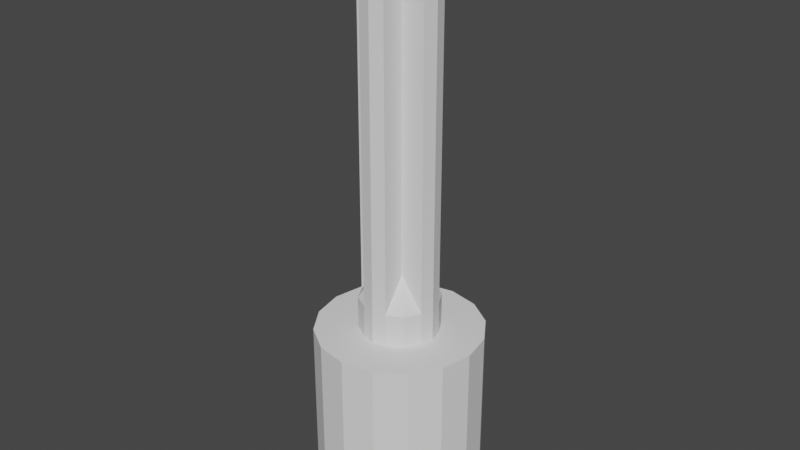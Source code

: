 # Source: LEGO_Axel_v4.blend  (saved by Blender 2.82.7; exported with 4.5.12 LTS)
import bpy
from mathutils import Matrix  # noqa: F401  (used for matrix-valued properties, if any)

bpy.ops.wm.read_factory_settings(use_empty=True)
scene = bpy.context.scene
scene.name = 'Scene'

# ---- collections
col_collection = bpy.data.collections.new('Collection'); scene.collection.children.link(col_collection)

# ---- world
world_world = bpy.data.worlds.new('World'); scene.world = world_world
world_world.use_nodes = True; world_world.node_tree.nodes.clear()
_N = world_world.node_tree.nodes; _L = world_world.node_tree.links
n0 = _N.new('ShaderNodeOutputWorld'); n0.name = 'World Output'; n0.location = (300, 300)
n1 = _N.new('ShaderNodeBackground'); n1.name = 'Background'; n1.location = (10, 300)
n1.inputs[0].default_value = (0.05088, 0.05088, 0.05088, 1.0)
_L.new(n1.outputs[0], n0.inputs[0])
n0.is_active_output = True
world_world.color = (0.05088, 0.05088, 0.05088)
world_world.use_sun_shadow = False
world_world.sun_shadow_jitter_overblur = 0.0

# ---- meshes
me_lego_axel_v4 = bpy.data.meshes.new('LEGO_Axel_v4')
me_lego_axel_v4.from_pydata([(-3.052, -2.408e-05, -11.22), (-3.052, -2.408e-05, -1.994), (-3.005, -0.571, -11.22), (-2.643, -1.642, -1.994), (-2.643, -1.642, -11.22), (-3.005, 0.571, -1.994), (-3.005, 0.571, -11.22), (-2.643, 1.642, -1.994), (-2.643, 1.642, -11.22), (-3.005, -0.571, -1.994), (-2.868, -1.123, -11.22), (-2.868, 1.123, -1.994), (-2.868, 1.123, -11.22), (-2.868, -1.123, -1.994), (-2.224, 2.251, -1.994), (0.0004897, -5.0, -11.22), (-1.914, -4.62, -11.22), (-2.224, -2.25, -11.22), (-3.536, -3.536, -11.22), (2.221, -2.25, -11.22), (3.536, -3.536, -11.22), (4.62, -1.914, -11.22), (1.914, -4.62, -11.22), (2.64, -1.642, -11.22), (3.002, -0.571, -11.22), (3.049, -2.408e-05, -11.22), (5.0, -2.408e-05, -11.22), (2.64, 1.642, -11.22), (4.62, 1.914, -11.22), (2.865, 1.123, -11.22), (3.002, 0.571, -11.22), (2.865, -1.123, -11.22), (-3.536, 3.536, -11.22), (-2.224, 2.251, -11.22), (-4.62, -1.914, -11.22), (-4.62, 1.914, -11.22), (-5.001, -2.408e-05, -11.22), (-1.914, 4.62, -11.22), (3.536, 3.536, -11.22), (2.221, 2.251, -11.22), (0.0004897, 5.001, -11.22), (1.914, 4.62, -11.22), (-2.224, -2.25, -1.994), (3.002, 0.571, -1.994), (2.221, 2.251, -1.994), (2.64, 1.642, -1.994), (2.865, 1.123, -1.994), (3.002, -0.571, -1.994), (2.865, -1.123, -1.994), (2.64, -1.642, -1.994), (3.049, -2.408e-05, -1.994), (2.221, -2.25, -1.994), (0.0004897, -2.401, 23.78), (-0.7995, -2.2, 23.78), (-2.2, -0.8, 23.78), (-2.401, -2.408e-05, 23.78), (0.0004897, 2.4, 23.78), (0.8005, 2.2, 23.78), (0.8005, -2.2, 23.78), (2.4, -2.408e-05, 23.78), (2.2, -0.8, 23.78), (-2.2, 0.8, 23.78), (-0.7995, 0.8, 23.78), (-0.7995, 2.2, 23.78), (0.8005, 0.8, 23.78), (2.2, 0.8, 23.78), (0.8005, -0.8, 23.78), (-0.7995, -0.8, 23.78), (3.536, -3.536, -0.2164), (0.8005, -2.2, -0.2164), (1.914, -4.62, -0.2164), (0.0004897, -2.401, -0.2164), (0.0004897, -5.0, -0.2164), (-1.914, -4.62, -0.2164), (-0.7995, -2.2, -0.2164), (-3.536, -3.536, -0.2164), (-4.62, -1.914, -0.2164), (-2.401, -2.408e-05, -0.2164), (-5.001, -2.408e-05, -0.2164), (-2.2, -0.8, -0.2164), (-4.62, 1.914, -0.2164), (-2.2, 0.8, -0.2164), (3.536, 3.536, -0.2164), (2.2, 0.8, -0.2164), (4.62, 1.914, -0.2164), (5.0, -2.408e-05, -0.2164), (2.4, -2.408e-05, -0.2164), (4.62, -1.914, -0.2164), (-3.536, 3.536, -0.2164), (-0.7995, 2.2, -0.2164), (0.0004897, 2.4, -0.2164), (-1.914, 4.62, -0.2164), (0.0004897, 5.001, -0.2164), (1.914, 4.62, -0.2164), (0.8005, 2.2, -0.2164), (2.2, -0.8, -0.2164), (0.8005, -2.2, 1.784), (0.0004897, -2.401, 1.784), (-0.7995, -2.2, 1.784), (-2.401, -2.408e-05, 1.784), (-2.2, -0.8, 1.784), (-2.2, 0.8, 1.784), (2.2, 0.8, 1.784), (2.4, -2.408e-05, 1.784), (-0.7995, 2.2, 1.784), (0.0004897, 2.4, 1.784), (0.8005, 2.2, 1.784), (-0.7995, 0.8, 3.784), (-0.7995, -0.8, 3.784), (0.8005, 0.8, 3.784), (0.8005, -0.8, 3.784), (2.2, -0.8, 1.784), (1.7, 1.7, -0.2164), (1.7, 1.7, 1.784), (1.7, -1.7, 1.784), (1.7, -1.7, -0.2164), (-1.7, -1.7, 1.784), (-1.7, -1.7, -0.2164), (-1.7, 1.7, -0.2164), (-1.7, 1.7, 1.784)], [], [(0, 6, 5, 1), (9, 13, 10, 2), (19, 17, 42, 51), (12, 11, 5, 6), (11, 12, 8, 7), (4, 10, 13, 3), (15, 16, 17), (18, 17, 16), (17, 19, 15), (28, 38, 82, 84), (22, 15, 19), (20, 22, 19), (24, 25, 26), (8, 33, 14, 7), (27, 28, 29), (29, 28, 30), (21, 20, 23), (25, 30, 26), (31, 21, 23), (24, 21, 31), (18, 4, 17), (34, 4, 18), (27, 45, 44, 39), (10, 4, 34), (35, 32, 8), (36, 35, 6), (12, 35, 8), (12, 6, 35), (6, 0, 36), (0, 2, 36), (34, 36, 2), (2, 10, 34), (39, 38, 27), (20, 19, 23), (37, 33, 32), (1, 50, 47, 9), (3, 13, 48, 49), (3, 42, 17, 4), (32, 33, 8), (39, 33, 40), (37, 40, 33), (41, 38, 39), (41, 39, 40), (26, 30, 28), (19, 51, 49, 23), (28, 27, 38), (21, 24, 26), (41, 93, 82, 38), (23, 49, 48, 31), (1, 9, 2, 0), (16, 15, 72, 73), (37, 32, 88, 91), (21, 26, 85, 87), (34, 18, 75, 76), (40, 37, 91, 92), (32, 35, 80, 88), (21, 87, 68, 20), (41, 40, 92, 93), (26, 28, 84, 85), (22, 20, 68, 70), (51, 42, 3, 49), (13, 9, 47, 48), (1, 5, 43, 50), (11, 7, 45, 46), (11, 46, 43, 5), (7, 14, 44, 45), (18, 16, 73, 75), (15, 22, 70, 72), (36, 34, 76, 78), (35, 36, 78, 80), (44, 14, 33, 39), (24, 47, 50, 25), (31, 48, 47, 24), (29, 46, 45, 27), (43, 46, 29, 30), (109, 64, 65, 102), (110, 66, 58, 96), (98, 97, 52, 53), (52, 97, 96, 58), (108, 67, 54, 100), (98, 53, 67, 108), (54, 55, 99, 100), (61, 101, 99, 55), (62, 63, 104, 107), (109, 106, 57, 64), (103, 102, 65, 59), (103, 59, 60, 111), (111, 60, 66, 110), (56, 105, 104, 63), (62, 61, 55), (62, 55, 67), (63, 62, 56), (58, 66, 52), (55, 54, 67), (52, 67, 53), (65, 64, 59), (57, 56, 64), (60, 59, 66), (62, 107, 101, 61), (57, 106, 105, 56), (90, 92, 91, 89), (90, 94, 93, 92), (94, 112, 82, 93), (82, 112, 83, 84), (85, 84, 83, 86), (87, 85, 86, 95), (95, 115, 68, 87), (116, 117, 74, 98), (68, 115, 69, 70), (71, 72, 70, 69), (100, 79, 117, 116), (73, 72, 71, 74), (75, 73, 74, 117), (76, 75, 117, 79), (118, 81, 101, 119), (76, 79, 77, 78), (80, 78, 77, 81), (88, 80, 81, 118), (91, 88, 118, 89), (111, 114, 115, 95), (90, 89, 104, 105), (114, 96, 69, 115), (94, 90, 105, 106), (86, 83, 102, 103), (77, 79, 100, 99), (71, 69, 96, 97), (102, 113, 109), (95, 86, 103, 111), (74, 71, 97, 98), (81, 77, 99, 101), (112, 94, 106, 113), (89, 118, 119, 104), (66, 67, 52), (66, 59, 64), (62, 64, 56), (67, 66, 64, 62), (83, 112, 113, 102), (109, 113, 106), (110, 96, 114), (114, 111, 110), (98, 108, 116), (108, 100, 116), (107, 119, 101), (104, 119, 107), (50, 43, 30, 25)])
me_lego_axel_v4.use_remesh_fix_poles = True
me_lego_axel_v4.use_remesh_preserve_attributes = False
me_lego_axel_v4.use_mirror_vertex_groups = False
me_lego_axel_v4.update()

# ---- objects
ob_lego_axel_v4 = bpy.data.objects.new('LEGO_Axel_v4', me_lego_axel_v4)

# ---- transforms, parenting, visibility, modifiers, constraints
ob_lego_axel_v4.location = (5.0, 5.0, 11.22)
ob_lego_axel_v4.lineart.crease_threshold = 0.0

# ---- collection membership
col_collection.objects.link(ob_lego_axel_v4)

# ---- scene / render settings (as saved in the file)
scene.frame_start = 1; scene.frame_end = 250; scene.frame_set(1)
scene.render.engine = 'BLENDER_EEVEE_NEXT'
scene.cycles.use_denoising = False
scene.cycles.samples = 128
scene.cycles.sampling_pattern = 'TABULATED_SOBOL'
scene.cycles.use_adaptive_sampling = False
scene.cycles.use_light_tree = False
scene.view_settings.view_transform = 'Filmic'
bpy.context.view_layer.update()

# ---- added for rendering (the .blend has no active camera and no usable light): camera, sun
cam_auto = bpy.data.cameras.new('AutoCamera')
cam_auto.lens = 50.0
cam_auto.sensor_width = 36.0
cam_auto.clip_end = 1000.0
ob_auto_camera = bpy.data.objects.new('AutoCamera', cam_auto)
scene.collection.objects.link(ob_auto_camera)
ob_auto_camera.location = (39.9278, -36.9129, 45.4417)
ob_auto_camera.rotation_euler = (1.09748, -7.21219e-08, 0.694738)
scene.camera = ob_auto_camera
light_auto_sun = bpy.data.lights.new('AutoSun', 'SUN')
light_auto_sun.energy = 3.0
light_auto_sun.angle = 0.0523599
ob_auto_sun = bpy.data.objects.new('AutoSun', light_auto_sun)
scene.collection.objects.link(ob_auto_sun)
ob_auto_sun.rotation_euler = (0.872665, 0.174533, 0.523599)
bpy.context.view_layer.update()
